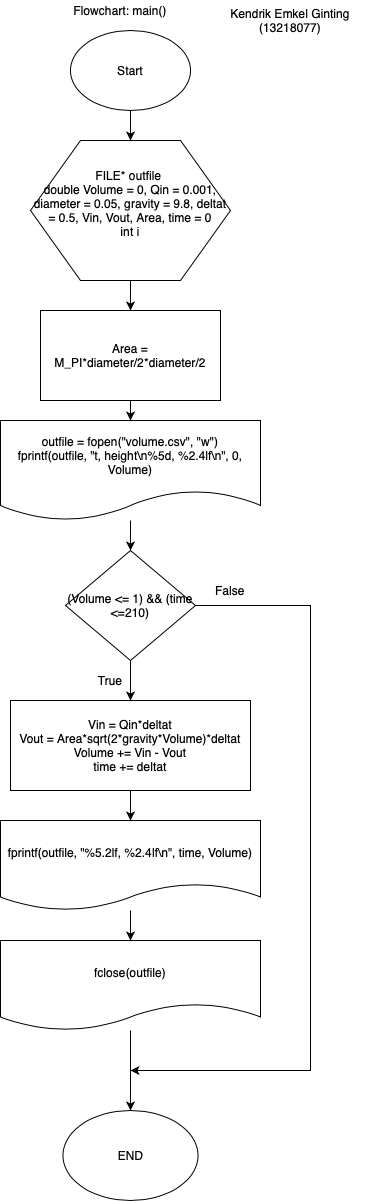

The diagram above was exported from draw.io. Its source (the exported page's mxGraphModel, read from the mxfile embedded in the PNG):
<mxGraphModel dx="1577" dy="1065" grid="1" gridSize="10" guides="1" tooltips="1" connect="1" arrows="1" fold="1" page="1" pageScale="1" pageWidth="1169" pageHeight="1654" math="0" shadow="0">
  <root>
    <mxCell id="0" />
    <mxCell id="1" parent="0" />
    <mxCell id="2" value="Start" style="ellipse;whiteSpace=wrap;html=1;" vertex="1" parent="1">
      <mxGeometry x="210" y="60" width="120" height="80" as="geometry" />
    </mxCell>
    <mxCell id="3" value="FILE* outfile &#10;    double Volume = 0, Qin = 0.001, diameter = 0.05, gravity = 9.8, deltat = 0.5, Vin, Vout, Area, time = 0&#10;    int i&#10;" style="shape=hexagon;perimeter=hexagonPerimeter2;whiteSpace=wrap;" vertex="1" parent="1">
      <mxGeometry x="170" y="170" width="200" height="140" as="geometry" />
    </mxCell>
    <mxCell id="4" value="" style="edgeStyle=orthogonalEdgeStyle;rounded=0;orthogonalLoop=1;jettySize=auto;html=1;" edge="1" source="2" target="3" parent="1">
      <mxGeometry relative="1" as="geometry" />
    </mxCell>
    <mxCell id="5" value="Area = M_PI*diameter/2*diameter/2" style="rounded=0;whiteSpace=wrap;" vertex="1" parent="1">
      <mxGeometry x="180" y="340" width="180" height="90" as="geometry" />
    </mxCell>
    <mxCell id="6" value="" style="edgeStyle=orthogonalEdgeStyle;rounded=0;orthogonalLoop=1;jettySize=auto;html=1;" edge="1" source="3" target="5" parent="1">
      <mxGeometry relative="1" as="geometry" />
    </mxCell>
    <mxCell id="7" value="outfile = fopen(&quot;volume.csv&quot;, &quot;w&quot;)&#10;    fprintf(outfile, &quot;t, height\n%5d, %2.4lf\n&quot;, 0, Volume)" style="shape=document;whiteSpace=wrap;boundedLbl=1;" vertex="1" parent="1">
      <mxGeometry x="140" y="450" width="260" height="100" as="geometry" />
    </mxCell>
    <mxCell id="8" value="" style="edgeStyle=orthogonalEdgeStyle;rounded=0;orthogonalLoop=1;jettySize=auto;html=1;" edge="1" source="5" target="7" parent="1">
      <mxGeometry relative="1" as="geometry" />
    </mxCell>
    <mxCell id="9" style="edgeStyle=orthogonalEdgeStyle;rounded=0;orthogonalLoop=1;jettySize=auto;html=1;" edge="1" source="10" parent="1">
      <mxGeometry relative="1" as="geometry">
        <mxPoint x="270.0000000000002" y="1100" as="targetPoint" />
        <Array as="points">
          <mxPoint x="450" y="635" />
          <mxPoint x="450" y="1100" />
        </Array>
      </mxGeometry>
    </mxCell>
    <mxCell id="10" value="(Volume &amp;lt;= 1) &amp;amp;&amp;amp; (time &amp;lt;=210)" style="rhombus;whiteSpace=wrap;html=1;" vertex="1" parent="1">
      <mxGeometry x="205" y="580" width="130" height="110" as="geometry" />
    </mxCell>
    <mxCell id="11" value="" style="edgeStyle=orthogonalEdgeStyle;rounded=0;orthogonalLoop=1;jettySize=auto;html=1;" edge="1" source="7" target="10" parent="1">
      <mxGeometry relative="1" as="geometry" />
    </mxCell>
    <mxCell id="12" value="Vin = Qin*deltat&#10;        Vout = Area*sqrt(2*gravity*Volume)*deltat&#10;        Volume += Vin - Vout&#10;        time += deltat" style="rounded=0;whiteSpace=wrap;" vertex="1" parent="1">
      <mxGeometry x="150" y="730" width="240" height="90" as="geometry" />
    </mxCell>
    <mxCell id="13" value="" style="edgeStyle=orthogonalEdgeStyle;rounded=0;orthogonalLoop=1;jettySize=auto;html=1;" edge="1" source="10" target="12" parent="1">
      <mxGeometry relative="1" as="geometry" />
    </mxCell>
    <mxCell id="14" value="fprintf(outfile, &quot;%5.2lf, %2.4lf\n&quot;, time, Volume)" style="shape=document;whiteSpace=wrap;boundedLbl=1;" vertex="1" parent="1">
      <mxGeometry x="140" y="850" width="260" height="90" as="geometry" />
    </mxCell>
    <mxCell id="15" value="" style="edgeStyle=orthogonalEdgeStyle;rounded=0;orthogonalLoop=1;jettySize=auto;html=1;" edge="1" source="12" target="14" parent="1">
      <mxGeometry relative="1" as="geometry" />
    </mxCell>
    <mxCell id="16" value="fclose(outfile)" style="shape=document;whiteSpace=wrap;boundedLbl=1;" vertex="1" parent="1">
      <mxGeometry x="140" y="970" width="260" height="90" as="geometry" />
    </mxCell>
    <mxCell id="17" value="" style="edgeStyle=orthogonalEdgeStyle;rounded=0;orthogonalLoop=1;jettySize=auto;html=1;" edge="1" source="14" target="16" parent="1">
      <mxGeometry relative="1" as="geometry" />
    </mxCell>
    <mxCell id="18" value="END" style="ellipse;whiteSpace=wrap;html=1;" vertex="1" parent="1">
      <mxGeometry x="202.5" y="1140" width="135" height="90" as="geometry" />
    </mxCell>
    <mxCell id="19" value="" style="edgeStyle=orthogonalEdgeStyle;rounded=0;orthogonalLoop=1;jettySize=auto;html=1;" edge="1" source="16" target="18" parent="1">
      <mxGeometry relative="1" as="geometry" />
    </mxCell>
    <mxCell id="20" value="True" style="text;html=1;strokeColor=none;fillColor=none;align=center;verticalAlign=middle;whiteSpace=wrap;rounded=0;" vertex="1" parent="1">
      <mxGeometry x="230" y="700" width="40" height="20" as="geometry" />
    </mxCell>
    <mxCell id="21" value="False" style="text;html=1;strokeColor=none;fillColor=none;align=center;verticalAlign=middle;whiteSpace=wrap;rounded=0;" vertex="1" parent="1">
      <mxGeometry x="350" y="610" width="40" height="20" as="geometry" />
    </mxCell>
    <mxCell id="22" value="Kendrik Emkel Ginting (13218077)" style="text;html=1;strokeColor=none;fillColor=none;align=center;verticalAlign=middle;whiteSpace=wrap;rounded=0;" vertex="1" parent="1">
      <mxGeometry x="340" y="40" width="180" height="20" as="geometry" />
    </mxCell>
    <mxCell id="23" value="Flowchart: main()" style="text;html=1;strokeColor=none;fillColor=none;align=center;verticalAlign=middle;whiteSpace=wrap;rounded=0;" vertex="1" parent="1">
      <mxGeometry x="180" y="30" width="160" height="20" as="geometry" />
    </mxCell>
  </root>
</mxGraphModel>